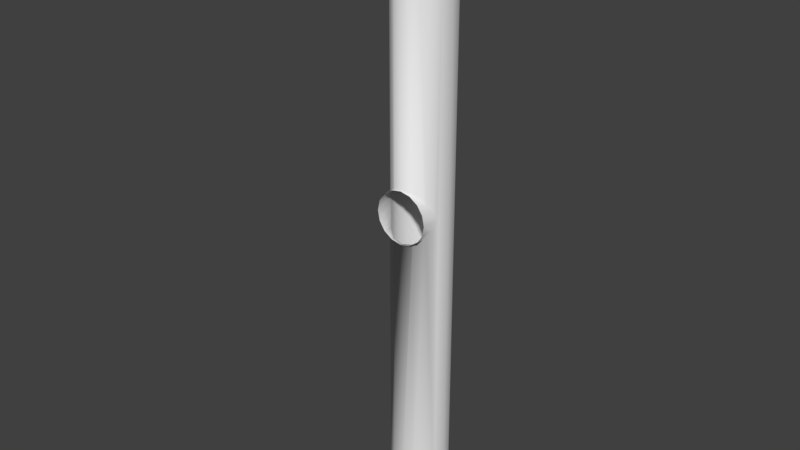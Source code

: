 # Source: room_tunnel_deadend.blend  (saved by Blender 2.79.0; exported with 4.5.12 LTS)
import bpy
from mathutils import Matrix  # noqa: F401  (used for matrix-valued properties, if any)

bpy.ops.wm.read_factory_settings(use_empty=True)
scene = bpy.context.scene
scene.name = 'Scene'

# ---- collections
col_collection_1 = bpy.data.collections.new('Collection 1'); scene.collection.children.link(col_collection_1)

# ---- materials (node trees are filled in below, after node groups)
mat_walls = bpy.data.materials.new('Walls')
mat_walls.alpha_threshold = 0.0
mat_walls.use_transparent_shadow = False
mat_walls.diffuse_color = (0.2128, 0.04774, 0.02442, 1.0)
mat_walls.roughness = 0.5
mat_walls.line_color = (0.0, 0.0, 0.0, 1.0)

# ---- material node trees

# ---- world
world_world = bpy.data.worlds.new('World'); scene.world = world_world
world_world.color = (0.05088, 0.05088, 0.05088)
world_world.use_sun_shadow = False
world_world.sun_shadow_jitter_overblur = 0.0
world_world.cycles.sampling_method = 'MANUAL'

# ---- meshes
me_cube_008 = bpy.data.meshes.new('Cube.008')
me_cube_008.from_pydata([(-3.0, -5.0, 4.0), (3.0, -5.0, 4.0), (9.06e-06, -5.0, 5.243), (1.624, -5.0, 4.92), (-1.624, -5.0, 4.92), (-3.0, -5.0, -2.0), (3.0, -5.0, -2.0), (-3.92, -5.0, -0.6236), (3.92, -5.0, -0.6236), (-1.624, -5.0, -2.92), (1.624, -5.0, -2.92), (-3.92, -5.0, 2.624), (3.92, -5.0, 2.624), (-4.243, -5.0, 1.0), (4.243, -5.0, 1.0), (-9.537e-07, -5.0, -3.243)], [(3, 2), (2, 4), (8, 14), (13, 7), (12, 1), (0, 11), (1, 3), (4, 0), (10, 6), (5, 9), (14, 12), (11, 13), (9, 15), (15, 10), (6, 8), (7, 5)], [])
_uv = me_cube_008.uv_layers.new(name='UVMap')
_uv.uv.foreach_set('vector', [])
me_cube_008.materials.append(mat_walls)
me_cube_008.use_remesh_preserve_volume = False
me_cube_008.use_remesh_preserve_attributes = False
me_cube_008.use_mirror_vertex_groups = False
me_cube_008.update()
me_cylinder = bpy.data.meshes.new('Cylinder')
me_cylinder.from_pydata([(0.0, 4.75, -47.5), (0.0, 4.75, 47.5), (1.818, 4.388, -47.5), (1.818, 4.388, 47.5), (3.359, 3.359, -47.5), (3.359, 3.359, 47.5), (4.388, 1.818, -47.5), (4.388, 1.818, 47.5), (4.75, -2.076e-07, -47.5), (4.75, -2.076e-07, 47.5), (4.388, -1.818, -47.5), (4.388, -1.818, 47.5), (3.359, -3.359, -47.5), (3.359, -3.359, 47.5), (1.818, -4.388, -47.5), (1.818, -4.388, 47.5), (7.172e-07, -4.75, -47.5), (7.172e-07, -4.75, 47.5), (-1.818, -4.388, -47.5), (-1.818, -4.388, 47.5), (-3.359, -3.359, -47.5), (-3.359, -3.359, 47.5), (-4.388, -1.818, -47.5), (-4.388, -1.818, 47.5), (-4.75, 5.664e-08, -47.5), (-4.75, 5.664e-08, 47.5), (-4.388, 1.818, -47.5), (-4.388, 1.818, 47.5), (-3.359, 3.359, -47.5), (-3.359, 3.359, 47.5), (-1.818, 4.388, -47.5), (-1.818, 4.388, 47.5), (3.359, -3.359, 3.463), (3.359, -3.359, -1.463), (1.818, -4.388, 4.79), (1.818, -4.388, -2.79), (7.172e-07, -4.75, 5.243), (7.172e-07, -4.75, -3.243), (-1.818, -4.388, 4.79), (-1.818, -4.388, -2.79), (-3.359, -3.359, 3.463), (-3.359, -3.359, -1.463), (1.624, -4.427, 4.92), (1.624, -4.427, -2.92), (-1.624, -4.427, 4.92), (-1.624, -4.427, -2.92), (3.92, -2.519, 2.624), (3.92, -2.519, -0.6236), (4.243, -2.036, 1.0), (-3.0, -3.598, 4.0), (-3.0, -3.598, -2.0), (3.0, -3.598, 4.0), (3.0, -3.598, -2.0), (-3.92, -2.519, 2.624), (-4.243, -2.036, 1.0), (-3.92, -2.519, -0.6236), (3.359, -5.0, 3.463), (3.359, -5.0, -1.463), (1.818, -5.0, 4.79), (1.818, -5.0, -2.79), (1.671e-06, -5.0, 5.243), (1.671e-06, -5.0, -3.243), (-1.818, -5.0, 4.79), (-1.818, -5.0, -2.79), (-3.359, -5.0, 3.463), (-3.359, -5.0, -1.463), (1.624, -5.0, 4.92), (1.624, -5.0, -2.92), (-1.624, -5.0, 4.92), (-1.624, -5.0, -2.92), (3.92, -5.0, 2.624), (3.92, -5.0, -0.6236), (4.243, -5.0, 1.0), (-3.0, -5.0, 4.0), (-3.0, -5.0, -2.0), (3.0, -5.0, 4.0), (3.0, -5.0, -2.0), (-3.92, -5.0, 2.624), (-4.243, -5.0, 1.0), (-3.92, -5.0, -0.6236)], [], [(0, 2, 3, 1), (2, 4, 5, 3), (4, 6, 7, 5), (6, 8, 9, 7), (8, 10, 11, 9), (10, 12, 33, 47, 48, 46, 32, 13, 11), (12, 14, 35, 52, 33), (14, 16, 37, 43, 35), (16, 18, 39, 45, 37), (18, 20, 41, 50, 39), (20, 22, 23, 21, 40, 53, 54, 55, 41), (22, 24, 25, 23), (24, 26, 27, 25), (26, 28, 29, 27), (28, 30, 31, 29), (30, 0, 1, 31), (41, 65, 74, 50), (36, 17, 15, 34, 42), (53, 77, 78, 54), (38, 19, 17, 36, 44), (39, 63, 69, 45), (49, 73, 64, 40), (40, 21, 19, 38, 49), (40, 64, 77, 53), (34, 15, 13, 32, 51), (44, 68, 62, 38), (45, 69, 61, 37), (54, 78, 79, 55), (34, 58, 66, 42), (50, 74, 63, 39), (46, 70, 56, 32), (55, 79, 65, 41), (42, 66, 60, 36), (32, 56, 75, 51), (33, 57, 71, 47), (37, 61, 67, 43), (51, 75, 58, 34), (47, 71, 72, 48), (43, 67, 59, 35), (35, 59, 76, 52), (48, 72, 70, 46), (36, 60, 68, 44), (52, 76, 57, 33), (38, 62, 73, 49)])
me_cylinder.polygons.foreach_set('use_smooth', [True] * 44)
me_cylinder.use_remesh_preserve_volume = False
me_cylinder.use_remesh_preserve_attributes = False
me_cylinder.use_mirror_vertex_groups = False
me_cylinder.update()

# ---- objects
ob_tunnel_001 = bpy.data.objects.new('Tunnel.001', me_cube_008)
ob_cylinder = bpy.data.objects.new('Cylinder', me_cylinder)

# ---- transforms, parenting, visibility, modifiers, constraints
ob_tunnel_001.location = (0.0, -10.0, 0.0)
ob_tunnel_001.lock_rotations_4d = False
ob_tunnel_001.empty_display_type = 'ARROWS'
ob_tunnel_001.lineart.crease_threshold = 0.0
ob_cylinder.location = (0.0, 0.0, 0.0)
ob_cylinder.lineart.crease_threshold = 0.0

# ---- collection membership
col_collection_1.objects.link(ob_tunnel_001)
col_collection_1.objects.link(ob_cylinder)

# ---- scene / render settings (as saved in the file)
scene.frame_start = 1; scene.frame_end = 250; scene.frame_set(1)
scene.render.engine = 'BLENDER_EEVEE_NEXT'
scene.render.resolution_percentage = 50
scene.render.dither_intensity = 0.0
scene.cycles.use_denoising = False
scene.cycles.samples = 128
scene.cycles.sampling_pattern = 'TABULATED_SOBOL'
scene.cycles.use_adaptive_sampling = False
scene.cycles.use_light_tree = False
scene.cycles.blur_glossy = 0.0
scene.cycles.sample_clamp_indirect = 0.0
scene.view_settings.view_transform = 'Standard'
bpy.context.view_layer.update()

# ---- added for rendering (the .blend has no active camera and no usable light): camera, sun
cam_auto = bpy.data.cameras.new('AutoCamera')
cam_auto.lens = 50.0
cam_auto.sensor_width = 36.0
cam_auto.clip_end = 1583.09
ob_auto_camera = bpy.data.objects.new('AutoCamera', cam_auto)
scene.collection.objects.link(ob_auto_camera)
ob_auto_camera.location = (90.205, -113.371, 72.164)
ob_auto_camera.rotation_euler = (1.09748, -7.21219e-08, 0.694738)
scene.camera = ob_auto_camera
light_auto_sun = bpy.data.lights.new('AutoSun', 'SUN')
light_auto_sun.energy = 3.0
light_auto_sun.angle = 0.0523599
ob_auto_sun = bpy.data.objects.new('AutoSun', light_auto_sun)
scene.collection.objects.link(ob_auto_sun)
ob_auto_sun.rotation_euler = (0.872665, 0.174533, 0.523599)
bpy.context.view_layer.update()
